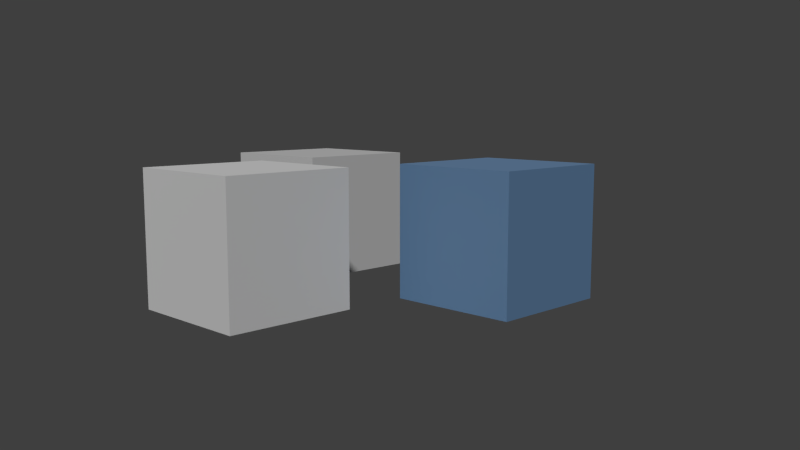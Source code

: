 # Source: materials.blend  (saved by Blender 2.75.1; exported with 4.5.12 LTS)
import bpy
from mathutils import Matrix  # noqa: F401  (used for matrix-valued properties, if any)

bpy.ops.wm.read_factory_settings(use_empty=True)
scene = bpy.context.scene
scene.name = 'Scene'

# ---- collections
col_collection_1 = bpy.data.collections.new('Collection 1'); scene.collection.children.link(col_collection_1)
col_collection_10 = bpy.data.collections.new('Collection 10'); scene.collection.children.link(col_collection_10)

# ---- materials (node trees are filled in below, after node groups)
mat_pod = bpy.data.materials.new('pod')
mat_pod.alpha_threshold = 0.0
mat_pod.roughness = 0.5
mat_hyperloop_tube = bpy.data.materials.new('hyperloop tube')
mat_hyperloop_tube.alpha_threshold = 0.0
mat_hyperloop_tube.roughness = 0.5
mat_clay = bpy.data.materials.new('clay')
mat_clay.alpha_threshold = 0.0
mat_clay.roughness = 0.5

# ---- material node trees
mat_pod.use_nodes = True; mat_pod.node_tree.nodes.clear()
_N = mat_pod.node_tree.nodes; _L = mat_pod.node_tree.links
n0 = _N.new('ShaderNodeBsdfDiffuse'); n0.name = 'Diffuse BSDF'; n0.location = (68, 432)
n1 = _N.new('ShaderNodeBsdfAnisotropic'); n1.name = 'Glossy BSDF'; n1.location = (83, 305)
n1.distribution = 'GGX'
n1.inputs[1].default_value = 0.7071
n2 = _N.new('ShaderNodeOutputMaterial'); n2.name = 'Material Output'; n2.location = (523, 427)
n3 = _N.new('ShaderNodeMixShader'); n3.name = 'Mix Shader'; n3.location = (303, 369)
_L.new(n0.outputs[0], n3.inputs[1])
_L.new(n1.outputs[0], n3.inputs[2])
_L.new(n3.outputs[0], n2.inputs[0])
n2.is_active_output = True
mat_hyperloop_tube.use_nodes = True; mat_hyperloop_tube.node_tree.nodes.clear()
_N = mat_hyperloop_tube.node_tree.nodes; _L = mat_hyperloop_tube.node_tree.links
n0 = _N.new('ShaderNodeMath'); n0.name = 'Math'; n0.location = (-776, 514)
n0.operation = 'DIVIDE'
n0.inputs[1].default_value = 100.0
n1 = _N.new('ShaderNodeCameraData'); n1.name = 'Camera Data'; n1.location = (-1027, 570)
n2 = _N.new('ShaderNodeValToRGB'); n2.name = 'ColorRamp.001'; n2.location = (-567, 443)
n2.color_ramp.interpolation = 'EASE'
while len(n2.color_ramp.elements) > 1: n2.color_ramp.elements.remove(n2.color_ramp.elements[-1])
n2.color_ramp.elements[0].position = 0.0; n2.color_ramp.elements[0].color = (0.0, 0.0, 0.0, 1.0)
_e = n2.color_ramp.elements.new(0.1545); _e.color = (1.0, 1.0, 1.0, 1.0)
n3 = _N.new('ShaderNodeBsdfDiffuse'); n3.name = 'Diffuse BSDF'; n3.location = (-101, -85)
n3.inputs[0].default_value = (0.06352, 0.1748, 0.3424, 1.0)
n4 = _N.new('ShaderNodeMixShader'); n4.name = 'Mix Shader'; n4.location = (118, -121)
n4.inputs[0].default_value = 0.2
n5 = _N.new('ShaderNodeBsdfAnisotropic'); n5.name = 'Glossy BSDF'; n5.location = (-118, -232)
n5.distribution = 'GGX'
n5.inputs[1].default_value = 0.7071
n6 = _N.new('ShaderNodeMixShader'); n6.name = 'Mix Shader.002'; n6.location = (260, 416)
n7 = _N.new('ShaderNodeBsdfGlass'); n7.name = 'Glass BSDF'; n7.location = (-168, 217)
n7.distribution = 'BECKMANN'
n7.inputs[2].default_value = 1.45
n8 = _N.new('ShaderNodeBsdfTransparent'); n8.name = 'Transparent BSDF'; n8.location = (-172, 369)
n9 = _N.new('ShaderNodeValToRGB'); n9.name = 'ColorRamp'; n9.location = (-76, 706)
n9.width = 235
n9.color_ramp.interpolation = 'EASE'
while len(n9.color_ramp.elements) > 1: n9.color_ramp.elements.remove(n9.color_ramp.elements[-1])
n9.color_ramp.elements[0].position = 0.5196; n9.color_ramp.elements[0].color = (0.0, 0.0, 0.0, 1.0)
_e = n9.color_ramp.elements.new(1.0); _e.color = (1.0, 1.0, 1.0, 1.0)
n10 = _N.new('ShaderNodeOutputMaterial'); n10.name = 'Material Output'; n10.location = (1531, 495)
n11 = _N.new('ShaderNodeMixShader'); n11.name = 'Mix Shader.001'; n11.location = (1267, 445)
n12 = _N.new('ShaderNodeBsdfDiffuse'); n12.name = 'Diffuse BSDF.001'; n12.location = (981, 752)
n12.inputs[0].default_value = (0.06352, 0.1748, 0.3424, 1.0)
n13 = _N.new('ShaderNodeBsdfAnisotropic'); n13.name = 'Glossy BSDF.001'; n13.location = (963, 606)
n13.distribution = 'GGX'
n13.inputs[1].default_value = 0.7071
n14 = _N.new('ShaderNodeMixShader'); n14.name = 'Mix Shader.003'; n14.location = (1267, 596)
n14.inputs[0].default_value = 0.2
_L.new(n3.outputs[0], n4.inputs[1])
_L.new(n5.outputs[0], n4.inputs[2])
_L.new(n1.outputs[1], n0.inputs[0])
_L.new(n0.outputs[0], n9.inputs[0])
_L.new(n4.outputs[0], n11.inputs[2])
_L.new(n0.outputs[0], n2.inputs[0])
_L.new(n6.outputs[0], n11.inputs[1])
_L.new(n8.outputs[0], n6.inputs[1])
_L.new(n7.outputs[0], n6.inputs[2])
_L.new(n2.outputs[0], n6.inputs[0])
_L.new(n12.outputs[0], n14.inputs[1])
_L.new(n13.outputs[0], n14.inputs[2])
_L.new(n14.outputs[0], n10.inputs[0])
_L.new(n9.outputs[0], n11.inputs[0])
n10.is_active_output = True
mat_clay.use_nodes = True; mat_clay.node_tree.nodes.clear()
_N = mat_clay.node_tree.nodes; _L = mat_clay.node_tree.links
n0 = _N.new('ShaderNodeOutputMaterial'); n0.name = 'Material Output'; n0.location = (300, 300)
n1 = _N.new('ShaderNodeBsdfDiffuse'); n1.name = 'Diffuse BSDF'; n1.location = (10, 300)
n1.inputs[0].default_value = (0.4672, 0.4672, 0.4672, 1.0)
_L.new(n1.outputs[0], n0.inputs[0])
n0.is_active_output = True

# ---- world
world_hyperloop_world = bpy.data.worlds.new('hyperloop world'); scene.world = world_hyperloop_world
world_hyperloop_world.cycles.sampling_method = 'MANUAL'
world_hyperloop_world.cycles.sample_map_resolution = 256

# ---- cameras
cam_camera = bpy.data.cameras.new('camera')
cam_camera.passepartout_alpha = 0.2
cam_camera.clip_start = 1.0
cam_camera.clip_end = 1e+04
cam_camera.lens = 35.0
cam_camera.sensor_width = 32.0
cam_camera.sensor_height = 18.0
cam_camera.show_limits = True
cam_camera.show_name = True
cam_camera.dof.use_dof = True
cam_camera.dof.focus_distance = 0.0
cam_camera.dof.aperture_fstop = 0.875

# ---- meshes
me_pod = bpy.data.meshes.new('pod')
me_pod.from_pydata([(-1.0, -1.0, -1.0), (-1.0, -1.0, 1.0), (-1.0, 1.0, -1.0), (-1.0, 1.0, 1.0), (1.0, -1.0, -1.0), (1.0, -1.0, 1.0), (1.0, 1.0, -1.0), (1.0, 1.0, 1.0)], [], [(1, 3, 2, 0), (3, 7, 6, 2), (7, 5, 4, 6), (5, 1, 0, 4), (0, 2, 6, 4), (5, 7, 3, 1)])
me_pod.materials.append(None)
me_pod.use_remesh_preserve_volume = False
me_pod.use_remesh_preserve_attributes = False
me_pod.use_mirror_vertex_groups = False
me_pod.update()
me_hyperloop = bpy.data.meshes.new('hyperloop')
me_hyperloop.from_pydata([(-1.0, -1.0, -1.0), (-1.0, -1.0, 1.0), (-1.0, 1.0, -1.0), (-1.0, 1.0, 1.0), (1.0, -1.0, -1.0), (1.0, -1.0, 1.0), (1.0, 1.0, -1.0), (1.0, 1.0, 1.0)], [], [(1, 3, 2, 0), (3, 7, 6, 2), (7, 5, 4, 6), (5, 1, 0, 4), (0, 2, 6, 4), (5, 7, 3, 1)])
me_hyperloop.materials.append(None)
me_hyperloop.use_remesh_preserve_volume = False
me_hyperloop.use_remesh_preserve_attributes = False
me_hyperloop.use_mirror_vertex_groups = False
me_hyperloop.update()
me_clay = bpy.data.meshes.new('clay')
me_clay.from_pydata([(-1.0, -1.0, -1.0), (-1.0, -1.0, 1.0), (-1.0, 1.0, -1.0), (-1.0, 1.0, 1.0), (1.0, -1.0, -1.0), (1.0, -1.0, 1.0), (1.0, 1.0, -1.0), (1.0, 1.0, 1.0)], [], [(1, 3, 2, 0), (3, 7, 6, 2), (7, 5, 4, 6), (5, 1, 0, 4), (0, 2, 6, 4), (5, 7, 3, 1)])
me_clay.materials.append(None)
me_clay.use_remesh_preserve_volume = False
me_clay.use_remesh_preserve_attributes = False
me_clay.use_mirror_vertex_groups = False
me_clay.update()

# ---- objects
ob_pod = bpy.data.objects.new('pod', me_pod)
ob_hyperloop = bpy.data.objects.new('hyperloop', me_hyperloop)
ob_clay = bpy.data.objects.new('clay', me_clay)
ob_camera_point_at = bpy.data.objects.new('camera point at', None)
ob_camera_focus_at = bpy.data.objects.new('camera focus at', None)
ob_camera = bpy.data.objects.new('camera', cam_camera)

# ---- transforms, parenting, visibility, modifiers, constraints
ob_pod.location = (0.0, -3.0, 0.1)
ob_pod.lineart.crease_threshold = 0.0
ob_pod.material_slots[0].link = 'OBJECT'; ob_pod.material_slots[0].material = mat_pod
ob_hyperloop.location = (2.0, 0.0, 0.1)
ob_hyperloop.lineart.crease_threshold = 0.0
ob_hyperloop.material_slots[0].link = 'OBJECT'; ob_hyperloop.material_slots[0].material = mat_hyperloop_tube
ob_clay.location = (-2.0, 0.0, 0.1)
ob_clay.lineart.crease_threshold = 0.0
ob_clay.material_slots[0].link = 'OBJECT'; ob_clay.material_slots[0].material = mat_clay
ob_camera_point_at.location = (0.0, 0.0, 0.0)
ob_camera_point_at.empty_display_type = 'SPHERE'
ob_camera_point_at.empty_image_offset = (0.0, 0.0)
ob_camera_point_at.lineart.crease_threshold = 0.0
ob_camera_focus_at.parent = ob_camera_point_at
ob_camera_focus_at.matrix_parent_inverse = Matrix(((1.0, 0.0, 0.0, 0.0), (0.0, 1.0, 0.0, 0.0), (0.0, 0.0, 1.0, -1.0), (0.0, 0.0, 0.0, 1.0)))
ob_camera_focus_at.location = (0.0, 0.0, 1.0)
ob_camera_focus_at.empty_display_type = 'CUBE'
ob_camera_focus_at.empty_image_offset = (0.0, 0.0)
ob_camera_focus_at.lineart.crease_threshold = 0.0
ob_camera.location = (10.0, -10.0, 2.0)
ob_camera.rotation_euler = (1.571, -0.0, -0.0)
ob_camera.lineart.crease_threshold = 0.0
_c = ob_camera.constraints.new('TRACK_TO'); _c.name = 'AutoTrack'
_c.target = ob_camera_point_at
cam_camera.dof.focus_object = ob_camera_focus_at

# ---- collection membership
col_collection_1.objects.link(ob_pod)
col_collection_1.objects.link(ob_hyperloop)
col_collection_1.objects.link(ob_clay)
col_collection_10.objects.link(ob_camera_point_at)
col_collection_10.objects.link(ob_camera_focus_at)
col_collection_10.objects.link(ob_camera)

# ---- scene / render settings (as saved in the file)
scene.camera = ob_camera
scene.frame_start = 0; scene.frame_end = 250; scene.frame_set(0)
scene.render.engine = 'CYCLES'
scene.render.resolution_x = 1600
scene.render.resolution_y = 900
scene.render.dither_intensity = 0.0
scene.render.use_motion_blur = True
scene.cycles.use_denoising = False
scene.cycles.samples = 50
scene.cycles.sampling_pattern = 'TABULATED_SOBOL'
scene.cycles.light_sampling_threshold = 0.0
scene.cycles.use_adaptive_sampling = False
scene.cycles.use_light_tree = False
scene.cycles.blur_glossy = 0.0
scene.cycles.pixel_filter_type = 'GAUSSIAN'
scene.cycles.sample_clamp_indirect = 0.0
scene.view_settings.view_transform = 'Standard'
bpy.context.view_layer.update()

# ---- added for rendering (the .blend has no usable light): sun
light_auto_sun = bpy.data.lights.new('AutoSun', 'SUN')
light_auto_sun.energy = 3.0
light_auto_sun.angle = 0.0523599
ob_auto_sun = bpy.data.objects.new('AutoSun', light_auto_sun)
scene.collection.objects.link(ob_auto_sun)
ob_auto_sun.rotation_euler = (0.872665, 0.174533, 0.523599)
bpy.context.view_layer.update()
